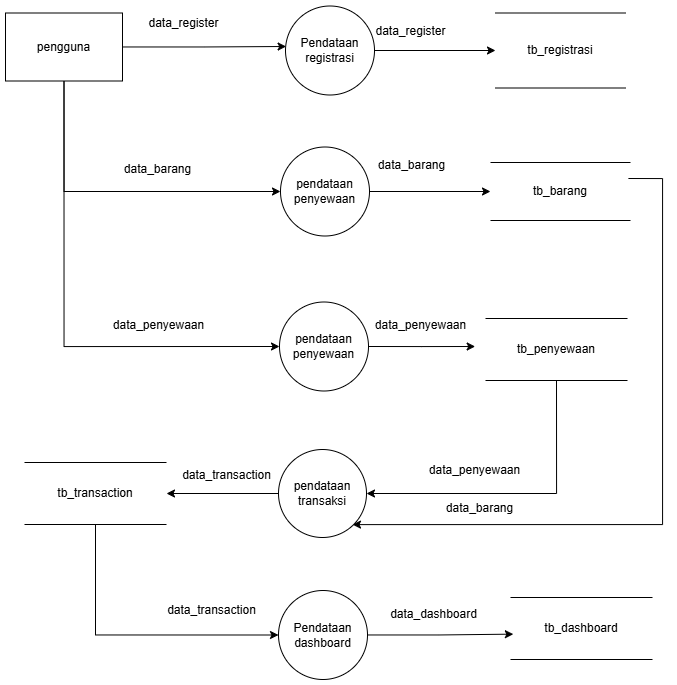

The diagram above was exported from draw.io. Its source (the exported page's mxGraphModel, read from the mxfile embedded in the PNG):
<mxGraphModel dx="1459" dy="949" grid="0" gridSize="10" guides="1" tooltips="1" connect="1" arrows="1" fold="1" page="0" pageScale="1" pageWidth="850" pageHeight="1100" math="0" shadow="0">
  <root>
    <mxCell id="0" />
    <mxCell id="1" parent="0" />
    <mxCell id="8tGQiJgpIjqhK8GmUZ23-42" style="edgeStyle=orthogonalEdgeStyle;rounded=0;orthogonalLoop=1;jettySize=auto;html=1;exitX=0.5;exitY=1;exitDx=0;exitDy=0;entryX=0;entryY=0.5;entryDx=0;entryDy=0;" parent="1" source="C3N7rg0s0df4AqUvRoSk-1" target="8tGQiJgpIjqhK8GmUZ23-3" edge="1">
      <mxGeometry relative="1" as="geometry" />
    </mxCell>
    <mxCell id="8tGQiJgpIjqhK8GmUZ23-43" style="edgeStyle=orthogonalEdgeStyle;rounded=0;orthogonalLoop=1;jettySize=auto;html=1;exitX=0.5;exitY=1;exitDx=0;exitDy=0;entryX=0;entryY=0.5;entryDx=0;entryDy=0;" parent="1" source="C3N7rg0s0df4AqUvRoSk-1" target="8tGQiJgpIjqhK8GmUZ23-2" edge="1">
      <mxGeometry relative="1" as="geometry" />
    </mxCell>
    <mxCell id="C3N7rg0s0df4AqUvRoSk-1" value="pengguna" style="rounded=0;whiteSpace=wrap;html=1;" parent="1" vertex="1">
      <mxGeometry x="-231" y="-3.5" width="117" height="68" as="geometry" />
    </mxCell>
    <mxCell id="8tGQiJgpIjqhK8GmUZ23-1" style="edgeStyle=orthogonalEdgeStyle;rounded=0;orthogonalLoop=1;jettySize=auto;html=1;exitX=1;exitY=0.5;exitDx=0;exitDy=0;entryX=0;entryY=0.5;entryDx=0;entryDy=0;" parent="1" source="C3N7rg0s0df4AqUvRoSk-2" target="C3N7rg0s0df4AqUvRoSk-3" edge="1">
      <mxGeometry relative="1" as="geometry" />
    </mxCell>
    <mxCell id="C3N7rg0s0df4AqUvRoSk-2" value="Pendataan registrasi" style="ellipse;whiteSpace=wrap;html=1;aspect=fixed;" parent="1" vertex="1">
      <mxGeometry x="49" y="-10.5" width="89" height="89" as="geometry" />
    </mxCell>
    <mxCell id="C3N7rg0s0df4AqUvRoSk-3" value="tb_registrasi" style="shape=partialRectangle;whiteSpace=wrap;html=1;left=0;right=0;fillColor=none;" parent="1" vertex="1">
      <mxGeometry x="259" y="-3.5" width="130" height="75" as="geometry" />
    </mxCell>
    <mxCell id="8tGQiJgpIjqhK8GmUZ23-23" style="edgeStyle=orthogonalEdgeStyle;rounded=0;orthogonalLoop=1;jettySize=auto;html=1;exitX=1;exitY=0.5;exitDx=0;exitDy=0;entryX=1;entryY=1;entryDx=0;entryDy=0;" parent="1" edge="1">
      <mxGeometry relative="1" as="geometry">
        <mxPoint x="116.0026983722098" y="508.11269837221016" as="targetPoint" />
        <mxPoint x="391.89" y="162" as="sourcePoint" />
        <Array as="points">
          <mxPoint x="426" y="162" />
          <mxPoint x="426" y="508" />
        </Array>
      </mxGeometry>
    </mxCell>
    <mxCell id="C3N7rg0s0df4AqUvRoSk-5" value="tb_barang" style="shape=partialRectangle;whiteSpace=wrap;html=1;left=0;right=0;fillColor=none;" parent="1" vertex="1">
      <mxGeometry x="254" y="146" width="140" height="58" as="geometry" />
    </mxCell>
    <mxCell id="8tGQiJgpIjqhK8GmUZ23-24" style="edgeStyle=orthogonalEdgeStyle;rounded=0;orthogonalLoop=1;jettySize=auto;html=1;exitX=0.5;exitY=1;exitDx=0;exitDy=0;entryX=1;entryY=0.5;entryDx=0;entryDy=0;" parent="1" source="C3N7rg0s0df4AqUvRoSk-6" target="8tGQiJgpIjqhK8GmUZ23-4" edge="1">
      <mxGeometry relative="1" as="geometry" />
    </mxCell>
    <mxCell id="C3N7rg0s0df4AqUvRoSk-6" value="tb_penyewaan" style="shape=partialRectangle;whiteSpace=wrap;html=1;left=0;right=0;fillColor=none;" parent="1" vertex="1">
      <mxGeometry x="249" y="302" width="142" height="62" as="geometry" />
    </mxCell>
    <mxCell id="8tGQiJgpIjqhK8GmUZ23-14" style="edgeStyle=orthogonalEdgeStyle;rounded=0;orthogonalLoop=1;jettySize=auto;html=1;exitX=1;exitY=0.5;exitDx=0;exitDy=0;" parent="1" source="8tGQiJgpIjqhK8GmUZ23-2" edge="1">
      <mxGeometry relative="1" as="geometry">
        <mxPoint x="238.66668701171875" y="330" as="targetPoint" />
      </mxGeometry>
    </mxCell>
    <mxCell id="8tGQiJgpIjqhK8GmUZ23-2" value="pendataan penyewaan" style="ellipse;whiteSpace=wrap;html=1;aspect=fixed;" parent="1" vertex="1">
      <mxGeometry x="43" y="285.5" width="89" height="89" as="geometry" />
    </mxCell>
    <mxCell id="8tGQiJgpIjqhK8GmUZ23-11" style="edgeStyle=orthogonalEdgeStyle;rounded=0;orthogonalLoop=1;jettySize=auto;html=1;entryX=0;entryY=0.5;entryDx=0;entryDy=0;" parent="1" source="8tGQiJgpIjqhK8GmUZ23-3" target="C3N7rg0s0df4AqUvRoSk-5" edge="1">
      <mxGeometry relative="1" as="geometry" />
    </mxCell>
    <mxCell id="8tGQiJgpIjqhK8GmUZ23-3" value="pendataan penyewaan" style="ellipse;whiteSpace=wrap;html=1;aspect=fixed;" parent="1" vertex="1">
      <mxGeometry x="44" y="130.5" width="89" height="89" as="geometry" />
    </mxCell>
    <mxCell id="8tGQiJgpIjqhK8GmUZ23-40" style="edgeStyle=orthogonalEdgeStyle;rounded=0;orthogonalLoop=1;jettySize=auto;html=1;" parent="1" source="8tGQiJgpIjqhK8GmUZ23-4" target="8tGQiJgpIjqhK8GmUZ23-38" edge="1">
      <mxGeometry relative="1" as="geometry" />
    </mxCell>
    <mxCell id="8tGQiJgpIjqhK8GmUZ23-4" value="pendataan transaksi" style="ellipse;whiteSpace=wrap;html=1;aspect=fixed;" parent="1" vertex="1">
      <mxGeometry x="42" y="433" width="88" height="88" as="geometry" />
    </mxCell>
    <mxCell id="8tGQiJgpIjqhK8GmUZ23-8" value="Pendataan dashboard" style="ellipse;whiteSpace=wrap;html=1;aspect=fixed;" parent="1" vertex="1">
      <mxGeometry x="42" y="574" width="89" height="89" as="geometry" />
    </mxCell>
    <mxCell id="8tGQiJgpIjqhK8GmUZ23-20" value="data_register" style="text;html=1;align=center;verticalAlign=middle;resizable=0;points=[];autosize=1;strokeColor=none;fillColor=none;" parent="1" vertex="1">
      <mxGeometry x="130" y="2" width="88" height="26" as="geometry" />
    </mxCell>
    <mxCell id="8tGQiJgpIjqhK8GmUZ23-21" value="data_barang" style="text;html=1;align=center;verticalAlign=middle;resizable=0;points=[];autosize=1;strokeColor=none;fillColor=none;" parent="1" vertex="1">
      <mxGeometry x="132" y="136" width="85" height="26" as="geometry" />
    </mxCell>
    <mxCell id="8tGQiJgpIjqhK8GmUZ23-22" value="data_penyewaan" style="text;html=1;align=center;verticalAlign=middle;resizable=0;points=[];autosize=1;strokeColor=none;fillColor=none;" parent="1" vertex="1">
      <mxGeometry x="129" y="296" width="109" height="26" as="geometry" />
    </mxCell>
    <mxCell id="8tGQiJgpIjqhK8GmUZ23-31" value="data_barang" style="text;html=1;align=center;verticalAlign=middle;resizable=0;points=[];autosize=1;strokeColor=none;fillColor=none;" parent="1" vertex="1">
      <mxGeometry x="200" y="479" width="85" height="26" as="geometry" />
    </mxCell>
    <mxCell id="8tGQiJgpIjqhK8GmUZ23-32" value="data_penyewaan" style="text;html=1;align=center;verticalAlign=middle;resizable=0;points=[];autosize=1;strokeColor=none;fillColor=none;" parent="1" vertex="1">
      <mxGeometry x="183" y="441" width="109" height="26" as="geometry" />
    </mxCell>
    <mxCell id="8tGQiJgpIjqhK8GmUZ23-39" style="edgeStyle=orthogonalEdgeStyle;rounded=0;orthogonalLoop=1;jettySize=auto;html=1;exitX=0.5;exitY=1;exitDx=0;exitDy=0;entryX=0;entryY=0.5;entryDx=0;entryDy=0;" parent="1" source="8tGQiJgpIjqhK8GmUZ23-38" target="8tGQiJgpIjqhK8GmUZ23-8" edge="1">
      <mxGeometry relative="1" as="geometry" />
    </mxCell>
    <mxCell id="8tGQiJgpIjqhK8GmUZ23-38" value="tb_transaction" style="shape=partialRectangle;whiteSpace=wrap;html=1;left=0;right=0;fillColor=none;" parent="1" vertex="1">
      <mxGeometry x="-212" y="446" width="142" height="62" as="geometry" />
    </mxCell>
    <mxCell id="2ep4keT1xhYAbUOA7WGt-3" value="data_register" style="text;html=1;align=center;verticalAlign=middle;resizable=0;points=[];autosize=1;strokeColor=none;fillColor=none;" parent="1" vertex="1">
      <mxGeometry x="-97" y="-6" width="88" height="26" as="geometry" />
    </mxCell>
    <mxCell id="2ep4keT1xhYAbUOA7WGt-4" style="edgeStyle=orthogonalEdgeStyle;rounded=0;orthogonalLoop=1;jettySize=auto;html=1;entryX=0.007;entryY=0.455;entryDx=0;entryDy=0;entryPerimeter=0;" parent="1" source="C3N7rg0s0df4AqUvRoSk-1" target="C3N7rg0s0df4AqUvRoSk-2" edge="1">
      <mxGeometry relative="1" as="geometry" />
    </mxCell>
    <mxCell id="2ep4keT1xhYAbUOA7WGt-5" value="data_barang" style="text;html=1;align=center;verticalAlign=middle;resizable=0;points=[];autosize=1;strokeColor=none;fillColor=none;" parent="1" vertex="1">
      <mxGeometry x="-122" y="140" width="85" height="26" as="geometry" />
    </mxCell>
    <mxCell id="2ep4keT1xhYAbUOA7WGt-6" value="data_penyewaan" style="text;html=1;align=center;verticalAlign=middle;resizable=0;points=[];autosize=1;strokeColor=none;fillColor=none;" parent="1" vertex="1">
      <mxGeometry x="-133" y="296" width="109" height="26" as="geometry" />
    </mxCell>
    <mxCell id="2ep4keT1xhYAbUOA7WGt-7" value="data_transaction" style="text;html=1;align=center;verticalAlign=middle;resizable=0;points=[];autosize=1;strokeColor=none;fillColor=none;" parent="1" vertex="1">
      <mxGeometry x="-79" y="581" width="107" height="26" as="geometry" />
    </mxCell>
    <mxCell id="SDqU_ZOZ2sXugLZXlpe8-1" value="tb_dashboard" style="shape=partialRectangle;whiteSpace=wrap;html=1;left=0;right=0;fillColor=none;" parent="1" vertex="1">
      <mxGeometry x="274" y="581" width="142" height="62" as="geometry" />
    </mxCell>
    <mxCell id="SDqU_ZOZ2sXugLZXlpe8-3" style="edgeStyle=orthogonalEdgeStyle;rounded=0;orthogonalLoop=1;jettySize=auto;html=1;entryX=0.02;entryY=0.591;entryDx=0;entryDy=0;entryPerimeter=0;" parent="1" source="8tGQiJgpIjqhK8GmUZ23-8" target="SDqU_ZOZ2sXugLZXlpe8-1" edge="1">
      <mxGeometry relative="1" as="geometry" />
    </mxCell>
    <mxCell id="SDqU_ZOZ2sXugLZXlpe8-4" value="data_dashboard" style="text;html=1;align=center;verticalAlign=middle;resizable=0;points=[];autosize=1;strokeColor=none;fillColor=none;" parent="1" vertex="1">
      <mxGeometry x="144" y="585" width="105" height="26" as="geometry" />
    </mxCell>
    <mxCell id="SDqU_ZOZ2sXugLZXlpe8-5" value="data_transaction" style="text;html=1;align=center;verticalAlign=middle;resizable=0;points=[];autosize=1;strokeColor=none;fillColor=none;" parent="1" vertex="1">
      <mxGeometry x="-64" y="446" width="107" height="26" as="geometry" />
    </mxCell>
  </root>
</mxGraphModel>